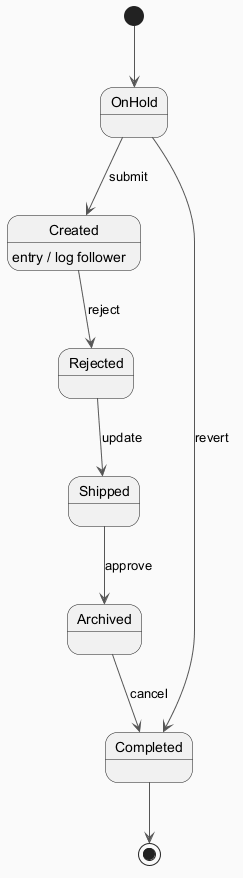

The diagram above was rendered by PlantUML. Its source (embedded in the PNG):
@startuml
skinparam backgroundColor #FAFAFA
skinparam classBackgroundColor #FFF3E0
skinparam classBorderColor #E65100
skinparam ArrowColor #555555
[*] --> OnHold
OnHold --> Created : submit
Created --> Rejected : reject
Created : entry / log follower
Rejected --> Shipped : update
Shipped --> Archived : approve
Archived --> Completed : cancel
OnHold --> Completed : revert
Completed --> [*]
@enduml